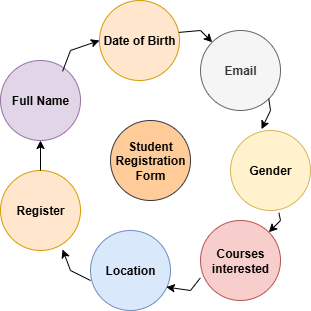

The diagram above was exported from draw.io. Its source (the exported page's mxGraphModel, read from the mxfile embedded in the PNG):
<mxGraphModel dx="906" dy="518" grid="1" gridSize="10" guides="1" tooltips="1" connect="1" arrows="1" fold="1" page="1" pageScale="1" pageWidth="827" pageHeight="1169" background="#ffffff" math="0" shadow="0">
  <root>
    <mxCell id="0" />
    <mxCell id="1" parent="0" />
    <mxCell id="9VBcwXxrWgWkuS_velR--1" value="&lt;b&gt;Courses interested&lt;/b&gt;" style="ellipse;whiteSpace=wrap;html=1;aspect=fixed;fillColor=#f8cecc;strokeColor=#b85450;" vertex="1" parent="1">
      <mxGeometry x="450" y="320" width="80" height="80" as="geometry" />
    </mxCell>
    <mxCell id="9VBcwXxrWgWkuS_velR--2" value="&lt;b&gt;Full Name&lt;/b&gt;" style="ellipse;whiteSpace=wrap;html=1;aspect=fixed;fillColor=#e1d5e7;strokeColor=#9673a6;" vertex="1" parent="1">
      <mxGeometry x="250" y="160" width="80" height="80" as="geometry" />
    </mxCell>
    <mxCell id="9VBcwXxrWgWkuS_velR--3" value="&lt;b&gt;Date of Birth&lt;/b&gt;" style="ellipse;whiteSpace=wrap;html=1;aspect=fixed;fillColor=#ffe6cc;strokeColor=#d79b00;" vertex="1" parent="1">
      <mxGeometry x="349" y="100" width="80" height="80" as="geometry" />
    </mxCell>
    <mxCell id="9VBcwXxrWgWkuS_velR--4" value="&lt;b&gt;Register&lt;/b&gt;" style="ellipse;whiteSpace=wrap;html=1;aspect=fixed;fillColor=#ffe6cc;strokeColor=#d79b00;" vertex="1" parent="1">
      <mxGeometry x="250" y="270" width="80" height="80" as="geometry" />
    </mxCell>
    <mxCell id="9VBcwXxrWgWkuS_velR--5" value="&lt;b&gt;Email&lt;/b&gt;" style="ellipse;whiteSpace=wrap;html=1;aspect=fixed;fillColor=#f5f5f5;fontColor=#333333;strokeColor=#666666;" vertex="1" parent="1">
      <mxGeometry x="450" y="130" width="80" height="80" as="geometry" />
    </mxCell>
    <mxCell id="9VBcwXxrWgWkuS_velR--6" value="&lt;b&gt;Gender&lt;/b&gt;" style="ellipse;whiteSpace=wrap;html=1;aspect=fixed;fillColor=#fff2cc;strokeColor=#d6b656;" vertex="1" parent="1">
      <mxGeometry x="480" y="230" width="80" height="80" as="geometry" />
    </mxCell>
    <mxCell id="9VBcwXxrWgWkuS_velR--7" value="&lt;b&gt;Location&lt;/b&gt;" style="ellipse;whiteSpace=wrap;html=1;aspect=fixed;fillColor=#dae8fc;strokeColor=#6c8ebf;" vertex="1" parent="1">
      <mxGeometry x="340" y="330" width="80" height="80" as="geometry" />
    </mxCell>
    <mxCell id="9VBcwXxrWgWkuS_velR--8" value="&lt;b&gt;Student Registration Form&lt;/b&gt;" style="ellipse;whiteSpace=wrap;html=1;aspect=fixed;fillColor=#ffcc99;strokeColor=#36393d;" vertex="1" parent="1">
      <mxGeometry x="360" y="220" width="80" height="80" as="geometry" />
    </mxCell>
    <mxCell id="9VBcwXxrWgWkuS_velR--10" value="" style="endArrow=classic;html=1;rounded=0;exitX=0;exitY=0.625;exitDx=0;exitDy=0;exitPerimeter=0;entryX=0.776;entryY=0.987;entryDx=0;entryDy=0;entryPerimeter=0;" edge="1" parent="1" source="9VBcwXxrWgWkuS_velR--7" target="9VBcwXxrWgWkuS_velR--4">
      <mxGeometry width="50" height="50" relative="1" as="geometry">
        <mxPoint x="390" y="390" as="sourcePoint" />
        <mxPoint x="440" y="340" as="targetPoint" />
        <Array as="points">
          <mxPoint x="320" y="370" />
        </Array>
      </mxGeometry>
    </mxCell>
    <mxCell id="9VBcwXxrWgWkuS_velR--11" value="" style="endArrow=classic;html=1;rounded=0;exitX=-0.002;exitY=0.718;exitDx=0;exitDy=0;entryX=0.947;entryY=0.707;entryDx=0;entryDy=0;entryPerimeter=0;exitPerimeter=0;" edge="1" parent="1" source="9VBcwXxrWgWkuS_velR--1" target="9VBcwXxrWgWkuS_velR--7">
      <mxGeometry width="50" height="50" relative="1" as="geometry">
        <mxPoint x="390" y="390" as="sourcePoint" />
        <mxPoint x="440" y="340" as="targetPoint" />
        <Array as="points">
          <mxPoint x="440" y="390" />
        </Array>
      </mxGeometry>
    </mxCell>
    <mxCell id="9VBcwXxrWgWkuS_velR--12" value="" style="endArrow=classic;html=1;rounded=0;exitX=0.605;exitY=1.029;exitDx=0;exitDy=0;exitPerimeter=0;" edge="1" parent="1" source="9VBcwXxrWgWkuS_velR--6" target="9VBcwXxrWgWkuS_velR--1">
      <mxGeometry width="50" height="50" relative="1" as="geometry">
        <mxPoint x="390" y="390" as="sourcePoint" />
        <mxPoint x="440" y="340" as="targetPoint" />
        <Array as="points">
          <mxPoint x="530" y="320" />
        </Array>
      </mxGeometry>
    </mxCell>
    <mxCell id="9VBcwXxrWgWkuS_velR--14" value="" style="endArrow=classic;html=1;rounded=0;exitX=0.5;exitY=0;exitDx=0;exitDy=0;entryX=0.5;entryY=1;entryDx=0;entryDy=0;" edge="1" parent="1" source="9VBcwXxrWgWkuS_velR--4" target="9VBcwXxrWgWkuS_velR--2">
      <mxGeometry width="50" height="50" relative="1" as="geometry">
        <mxPoint x="390" y="390" as="sourcePoint" />
        <mxPoint x="440" y="340" as="targetPoint" />
      </mxGeometry>
    </mxCell>
    <mxCell id="9VBcwXxrWgWkuS_velR--15" value="" style="endArrow=classic;html=1;rounded=0;exitX=0.776;exitY=0.136;exitDx=0;exitDy=0;exitPerimeter=0;entryX=0;entryY=0.5;entryDx=0;entryDy=0;" edge="1" parent="1" source="9VBcwXxrWgWkuS_velR--2" target="9VBcwXxrWgWkuS_velR--3">
      <mxGeometry width="50" height="50" relative="1" as="geometry">
        <mxPoint x="340" y="170" as="sourcePoint" />
        <mxPoint x="440" y="340" as="targetPoint" />
        <Array as="points">
          <mxPoint x="320" y="150" />
        </Array>
      </mxGeometry>
    </mxCell>
    <mxCell id="9VBcwXxrWgWkuS_velR--16" value="" style="endArrow=classic;html=1;rounded=0;exitX=0.991;exitY=0.399;exitDx=0;exitDy=0;entryX=0;entryY=0;entryDx=0;entryDy=0;exitPerimeter=0;" edge="1" parent="1" source="9VBcwXxrWgWkuS_velR--3" target="9VBcwXxrWgWkuS_velR--5">
      <mxGeometry width="50" height="50" relative="1" as="geometry">
        <mxPoint x="390" y="390" as="sourcePoint" />
        <mxPoint x="440" y="340" as="targetPoint" />
        <Array as="points">
          <mxPoint x="450" y="130" />
        </Array>
      </mxGeometry>
    </mxCell>
    <mxCell id="9VBcwXxrWgWkuS_velR--18" value="" style="endArrow=classic;html=1;rounded=0;exitX=1;exitY=1;exitDx=0;exitDy=0;entryX=0.388;entryY=-0.017;entryDx=0;entryDy=0;entryPerimeter=0;" edge="1" parent="1" source="9VBcwXxrWgWkuS_velR--5" target="9VBcwXxrWgWkuS_velR--6">
      <mxGeometry width="50" height="50" relative="1" as="geometry">
        <mxPoint x="390" y="390" as="sourcePoint" />
        <mxPoint x="440" y="340" as="targetPoint" />
        <Array as="points">
          <mxPoint x="520" y="210" />
        </Array>
      </mxGeometry>
    </mxCell>
  </root>
</mxGraphModel>